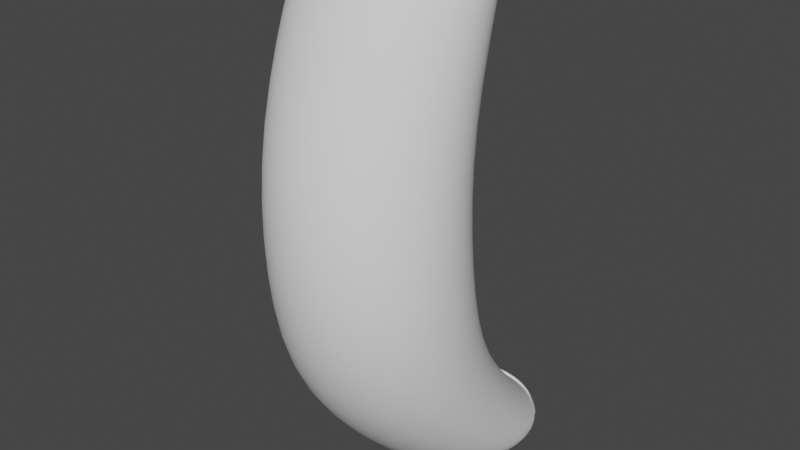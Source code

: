 # Source: TubePart1.blend  (saved by Blender 3.6.13; exported with 4.5.12 LTS)
import bpy
from mathutils import Matrix  # noqa: F401  (used for matrix-valued properties, if any)

bpy.ops.wm.read_factory_settings(use_empty=True)
scene = bpy.context.scene
scene.name = 'Scene'

# ---- collections
col_collection = bpy.data.collections.new('Collection'); scene.collection.children.link(col_collection)

# ---- world
world_world = bpy.data.worlds.new('World'); scene.world = world_world
world_world.use_nodes = True; world_world.node_tree.nodes.clear()
_N = world_world.node_tree.nodes; _L = world_world.node_tree.links
n0 = _N.new('ShaderNodeOutputWorld'); n0.name = 'World Output'; n0.location = (300, 300)
n1 = _N.new('ShaderNodeBackground'); n1.name = 'Background'; n1.location = (10, 300)
n1.inputs[0].default_value = (0.05088, 0.05088, 0.05088, 1.0)
_L.new(n1.outputs[0], n0.inputs[0])
n0.is_active_output = True
world_world.color = (0.05088, 0.05088, 0.05088)
world_world.use_sun_shadow = False
world_world.sun_shadow_jitter_overblur = 0.0

# ---- meshes
me_cylinder = bpy.data.meshes.new('Cylinder')
me_cylinder.from_pydata([(-0.05799, 2.538, -1.244), (-0.4653, 2.069, 1.477), (0.1371, 2.519, -1.244), (-0.2703, 2.05, 1.477), (0.3247, 2.462, -1.244), (-0.08266, 1.993, 1.477), (0.4976, 2.369, -1.244), (0.09023, 1.901, 1.477), (0.6491, 2.245, -1.244), (0.2418, 1.777, 1.477), (0.7735, 2.093, -1.244), (0.3661, 1.625, 1.477), (0.8659, 1.921, -1.244), (0.4585, 1.452, 1.477), (0.9228, 1.733, -1.244), (0.5154, 1.264, 1.477), (0.942, 1.538, -1.244), (0.5347, 1.069, 1.477), (0.9228, 1.343, -1.244), (0.5154, 0.8743, 1.477), (0.8659, 1.155, -1.244), (0.4585, 0.6867, 1.477), (0.7735, 0.9823, -1.244), (0.3661, 0.5138, 1.477), (0.6491, 0.8308, -1.244), (0.2418, 0.3623, 1.477), (0.4976, 0.7064, -1.244), (0.09023, 0.2379, 1.477), (0.3247, 0.614, -1.244), (-0.08266, 0.1455, 1.477), (0.1371, 0.5571, -1.244), (-0.2703, 0.08862, 1.477), (-0.05799, 0.5379, -1.244), (-0.4653, 0.06941, 1.477), (-0.2531, 0.5571, -1.244), (-0.6604, 0.08862, 1.477), (-0.4407, 0.614, -1.244), (-0.848, 0.1455, 1.477), (-0.6136, 0.7064, -1.244), (-1.021, 0.2379, 1.477), (-0.7651, 0.8308, -1.244), (-1.172, 0.3623, 1.477), (-0.8895, 0.9823, -1.244), (-1.297, 0.5138, 1.477), (-0.9819, 1.155, -1.244), (-1.389, 0.6867, 1.477), (-1.039, 1.343, -1.244), (-1.446, 0.8743, 1.477), (-1.058, 1.538, -1.244), (-1.465, 1.069, 1.477), (-1.039, 1.733, -1.244), (-1.446, 1.264, 1.477), (-0.9819, 1.921, -1.244), (-1.389, 1.452, 1.477), (-0.8895, 2.093, -1.244), (-1.297, 1.625, 1.477), (-0.7651, 2.245, -1.244), (-1.172, 1.777, 1.477), (-0.6136, 2.369, -1.244), (-1.021, 1.901, 1.477), (-0.4407, 2.462, -1.244), (-0.848, 1.993, 1.477), (-0.2531, 2.519, -1.244), (-0.6604, 2.05, 1.477), (0.0, 1.0, 0.07334), (0.1951, 0.9808, 0.07334), (0.3827, 0.9239, 0.07334), (0.5556, 0.8315, 0.07334), (0.7071, 0.7071, 0.07334), (0.8315, 0.5556, 0.07334), (0.9239, 0.3827, 0.07334), (0.9808, 0.1951, 0.07334), (1.0, 0.0, 0.07334), (0.9808, -0.1951, 0.07334), (0.9239, -0.3827, 0.07334), (0.8315, -0.5556, 0.07334), (0.7071, -0.7071, 0.07334), (0.5556, -0.8315, 0.07334), (0.3827, -0.9239, 0.07334), (0.1951, -0.9808, 0.07334), (0.0, -1.0, 0.07334), (-0.1951, -0.9808, 0.07334), (-0.3827, -0.9239, 0.07334), (-0.5556, -0.8315, 0.07334), (-0.7071, -0.7071, 0.07334), (-0.8315, -0.5556, 0.07334), (-0.9239, -0.3827, 0.07334), (-0.9808, -0.1951, 0.07334), (-1.0, 0.0, 0.07334), (-0.9808, 0.1951, 0.07334), (-0.9239, 0.3827, 0.07334), (-0.8315, 0.5556, 0.07334), (-0.7071, 0.7071, 0.07334), (-0.5556, 0.8315, 0.07334), (-0.3827, 0.9239, 0.07334), (-0.1951, 0.9808, 0.07334), (-0.05799, 2.46, -1.166), (0.1219, 2.442, -1.166), (-0.2854, 1.974, 1.399), (-0.4653, 1.992, 1.399), (0.2949, 2.39, -1.166), (-0.1124, 1.921, 1.399), (0.4543, 2.305, -1.166), (0.04698, 1.836, 1.399), (0.5941, 2.19, -1.166), (0.1867, 1.721, 1.399), (0.7088, 2.05, -1.166), (0.3014, 1.582, 1.399), (0.794, 1.891, -1.166), (0.3866, 1.422, 1.399), (0.8465, 1.718, -1.166), (0.4391, 1.249, 1.399), (0.8642, 1.538, -1.166), (0.4568, 1.069, 1.399), (0.8465, 1.358, -1.166), (0.4391, 0.8895, 1.399), (0.794, 1.185, -1.166), (0.3866, 0.7165, 1.399), (0.7088, 1.026, -1.166), (0.3014, 0.5571, 1.399), (0.5941, 0.8858, -1.166), (0.1867, 0.4173, 1.399), (0.4543, 0.7711, -1.166), (0.04698, 0.3027, 1.399), (0.2949, 0.6859, -1.166), (-0.1124, 0.2174, 1.399), (0.1219, 0.6334, -1.166), (-0.2854, 0.165, 1.399), (-0.05799, 0.6157, -1.166), (-0.4653, 0.1472, 1.399), (-0.2379, 0.6334, -1.166), (-0.6452, 0.165, 1.399), (-0.4109, 0.6859, -1.166), (-0.8182, 0.2174, 1.399), (-0.5703, 0.7711, -1.166), (-0.9777, 0.3027, 1.399), (-0.7101, 0.8858, -1.166), (-1.117, 0.4173, 1.399), (-0.8247, 1.026, -1.166), (-1.232, 0.5571, 1.399), (-0.91, 1.185, -1.166), (-1.317, 0.7165, 1.399), (-0.9624, 1.358, -1.166), (-1.37, 0.8895, 1.399), (-0.9801, 1.538, -1.166), (-1.388, 1.069, 1.399), (-0.9624, 1.718, -1.166), (-1.37, 1.249, 1.399), (-0.91, 1.891, -1.166), (-1.317, 1.422, 1.399), (-0.8247, 2.05, -1.166), (-1.232, 1.582, 1.399), (-0.7101, 2.19, -1.166), (-1.117, 1.721, 1.399), (-0.5703, 2.305, -1.166), (-0.9777, 1.836, 1.399), (-0.4109, 2.39, -1.166), (-0.8182, 1.921, 1.399), (-0.2379, 2.442, -1.166), (-0.6452, 1.974, 1.399), (-0.2092, 1.236, 0.7525), (-0.01408, 1.216, 0.7525), (0.1735, 1.159, 0.7525), (0.3464, 1.067, 0.7525), (0.4979, 0.9427, 0.7525), (0.6223, 0.7911, 0.7525), (0.7147, 0.6182, 0.7525), (0.7716, 0.4307, 0.7525), (0.7908, 0.2356, 0.7525), (0.7716, 0.04047, 0.7525), (0.7147, -0.1471, 0.7525), (0.6223, -0.32, 0.7525), (0.4979, -0.4715, 0.7525), (0.3464, -0.5959, 0.7525), (0.1735, -0.6883, 0.7525), (-0.01408, -0.7452, 0.7525), (-0.2092, -0.7644, 0.7525), (-0.4043, -0.7452, 0.7525), (-0.5919, -0.6883, 0.7525), (-0.7647, -0.5959, 0.7525), (-0.9163, -0.4715, 0.7525), (-1.041, -0.32, 0.7525), (-1.133, -0.1471, 0.7525), (-1.19, 0.04047, 0.7525), (-1.209, 0.2356, 0.7525), (-1.19, 0.4307, 0.7525), (-1.133, 0.6182, 0.7525), (-1.041, 0.7911, 0.7525), (-0.9163, 0.9427, 0.7525), (-0.7647, 1.067, 0.7525), (-0.5919, 1.159, 0.7525), (-0.4043, 1.216, 0.7525), (0.1713, 1.306, -0.6148), (0.3589, 1.249, -0.6148), (0.5318, 1.157, -0.6148), (0.6834, 1.032, -0.6148), (0.8077, 0.8808, -0.6148), (0.9001, 0.7079, -0.6148), (0.957, 0.5203, -0.6148), (0.9762, 0.3252, -0.6148), (0.957, 0.1301, -0.6148), (0.9001, -0.05747, -0.6148), (0.8077, -0.2304, -0.6148), (0.6834, -0.3819, -0.6148), (0.5318, -0.5063, -0.6148), (0.3589, -0.5987, -0.6148), (0.1713, -0.6556, -0.6148), (-0.02375, -0.6748, -0.6148), (-0.2188, -0.6556, -0.6148), (-0.4064, -0.5987, -0.6148), (-0.5793, -0.5063, -0.6148), (-0.7309, -0.3819, -0.6148), (-0.8552, -0.2304, -0.6148), (-0.9476, -0.05747, -0.6148), (-1.005, 0.1301, -0.6148), (-1.024, 0.3252, -0.6148), (-1.005, 0.5203, -0.6148), (-0.9476, 0.7079, -0.6148), (-0.8552, 0.8808, -0.6148), (-0.7309, 1.032, -0.6148), (-0.5793, 1.157, -0.6148), (-0.4064, 1.249, -0.6148), (-0.2188, 1.306, -0.6148), (-0.02375, 1.325, -0.6148)], [], [(160, 161, 3, 1), (161, 162, 5, 3), (162, 163, 7, 5), (163, 164, 9, 7), (164, 165, 11, 9), (165, 166, 13, 11), (166, 167, 15, 13), (167, 168, 17, 15), (168, 169, 19, 17), (169, 170, 21, 19), (170, 171, 23, 21), (171, 172, 25, 23), (172, 173, 27, 25), (173, 174, 29, 27), (174, 175, 31, 29), (175, 176, 33, 31), (176, 177, 35, 33), (177, 178, 37, 35), (178, 179, 39, 37), (179, 180, 41, 39), (180, 181, 43, 41), (181, 182, 45, 43), (182, 183, 47, 45), (183, 184, 49, 47), (184, 185, 51, 49), (185, 186, 53, 51), (186, 187, 55, 53), (187, 188, 57, 55), (188, 189, 59, 57), (189, 190, 61, 59), (21, 117, 115, 19), (190, 191, 63, 61), (191, 160, 1, 63), (36, 132, 134, 38), (222, 223, 64, 95), (221, 222, 95, 94), (220, 221, 94, 93), (219, 220, 93, 92), (218, 219, 92, 91), (217, 218, 91, 90), (216, 217, 90, 89), (215, 216, 89, 88), (214, 215, 88, 87), (213, 214, 87, 86), (212, 213, 86, 85), (211, 212, 85, 84), (210, 211, 84, 83), (209, 210, 83, 82), (208, 209, 82, 81), (207, 208, 81, 80), (206, 207, 80, 79), (205, 206, 79, 78), (204, 205, 78, 77), (203, 204, 77, 76), (202, 203, 76, 75), (201, 202, 75, 74), (200, 201, 74, 73), (199, 200, 73, 72), (198, 199, 72, 71), (197, 198, 71, 70), (196, 197, 70, 69), (195, 196, 69, 68), (194, 195, 68, 67), (193, 194, 67, 66), (192, 193, 66, 65), (223, 192, 65, 64), (94, 95, 191, 190), (95, 64, 160, 191), (54, 150, 152, 56), (39, 135, 133, 37), (2, 97, 100, 4), (57, 153, 151, 55), (20, 116, 118, 22), (5, 101, 98, 3), (38, 134, 136, 40), (23, 119, 117, 21), (56, 152, 154, 58), (41, 137, 135, 39), (4, 100, 102, 6), (59, 155, 153, 57), (22, 118, 120, 24), (7, 103, 101, 5), (40, 136, 138, 42), (25, 121, 119, 23), (58, 154, 156, 60), (43, 139, 137, 41), (6, 102, 104, 8), (61, 157, 155, 59), (24, 120, 122, 26), (9, 105, 103, 7), (42, 138, 140, 44), (27, 123, 121, 25), (60, 156, 158, 62), (45, 141, 139, 43), (8, 104, 106, 10), (63, 159, 157, 61), (26, 122, 124, 28), (11, 107, 105, 9), (44, 140, 142, 46), (29, 125, 123, 27), (62, 158, 96, 0), (47, 143, 141, 45), (10, 106, 108, 12), (1, 99, 159, 63), (28, 124, 126, 30), (13, 109, 107, 11), (46, 142, 144, 48), (31, 127, 125, 29), (49, 145, 143, 47), (12, 108, 110, 14), (30, 126, 128, 32), (15, 111, 109, 13), (48, 144, 146, 50), (33, 129, 127, 31), (51, 147, 145, 49), (14, 110, 112, 16), (32, 128, 130, 34), (17, 113, 111, 15), (50, 146, 148, 52), (35, 131, 129, 33), (53, 149, 147, 51), (16, 112, 114, 18), (34, 130, 132, 36), (19, 115, 113, 17), (0, 96, 97, 2), (52, 148, 150, 54), (37, 133, 131, 35), (3, 98, 99, 1), (55, 151, 149, 53), (18, 114, 116, 20), (93, 94, 190, 189), (92, 93, 189, 188), (91, 92, 188, 187), (90, 91, 187, 186), (89, 90, 186, 185), (88, 89, 185, 184), (87, 88, 184, 183), (86, 87, 183, 182), (85, 86, 182, 181), (84, 85, 181, 180), (83, 84, 180, 179), (82, 83, 179, 178), (81, 82, 178, 177), (80, 81, 177, 176), (79, 80, 176, 175), (78, 79, 175, 174), (77, 78, 174, 173), (76, 77, 173, 172), (75, 76, 172, 171), (74, 75, 171, 170), (73, 74, 170, 169), (72, 73, 169, 168), (71, 72, 168, 167), (70, 71, 167, 166), (69, 70, 166, 165), (68, 69, 165, 164), (67, 68, 164, 163), (66, 67, 163, 162), (65, 66, 162, 161), (64, 65, 161, 160), (0, 2, 192, 223), (2, 4, 193, 192), (4, 6, 194, 193), (6, 8, 195, 194), (8, 10, 196, 195), (10, 12, 197, 196), (12, 14, 198, 197), (14, 16, 199, 198), (16, 18, 200, 199), (18, 20, 201, 200), (20, 22, 202, 201), (22, 24, 203, 202), (24, 26, 204, 203), (26, 28, 205, 204), (28, 30, 206, 205), (30, 32, 207, 206), (32, 34, 208, 207), (34, 36, 209, 208), (36, 38, 210, 209), (38, 40, 211, 210), (40, 42, 212, 211), (42, 44, 213, 212), (44, 46, 214, 213), (46, 48, 215, 214), (48, 50, 216, 215), (50, 52, 217, 216), (52, 54, 218, 217), (54, 56, 219, 218), (56, 58, 220, 219), (58, 60, 221, 220), (60, 62, 222, 221), (62, 0, 223, 222)])
me_cylinder.polygons.foreach_set('use_smooth', [True] * 192)
_uv = me_cylinder.uv_layers.new(name='UVMap')
_uv.uv.foreach_set('vector', [1.0, 0.8765, 0.9688, 0.8765, 0.9688, 1.0, 1.0, 1.0, 0.9688, 0.8765, 0.9375, 0.8765, 0.9375, 1.0, 0.9688, 1.0, 0.9375, 0.8765, 0.9062, 0.8765, 0.9062, 1.0, 0.9375, 1.0, 0.9062, 0.8765, 0.875, 0.8765, 0.875, 1.0, 0.9062, 1.0, 0.875, 0.8765, 0.8438, 0.8765, 0.8438, 1.0, 0.875, 1.0, 0.8438, 0.8765, 0.8125, 0.8765, 0.8125, 1.0, 0.8438, 1.0, 0.8125, 0.8765, 0.7812, 0.8765, 0.7812, 1.0, 0.8125, 1.0, 0.7812, 0.8765, 0.75, 0.8765, 0.75, 1.0, 0.7812, 1.0, 0.75, 0.8765, 0.7188, 0.8765, 0.7188, 1.0, 0.75, 1.0, 0.7188, 0.8765, 0.6875, 0.8765, 0.6875, 1.0, 0.7188, 1.0, 0.6875, 0.8765, 0.6562, 0.8765, 0.6562, 1.0, 0.6875, 1.0, 0.6562, 0.8765, 0.625, 0.8765, 0.625, 1.0, 0.6562, 1.0, 0.625, 0.8765, 0.5938, 0.8765, 0.5938, 1.0, 0.625, 1.0, 0.5938, 0.8765, 0.5625, 0.8765, 0.5625, 1.0, 0.5938, 1.0, 0.5625, 0.8765, 0.5312, 0.8765, 0.5312, 1.0, 0.5625, 1.0, 0.5312, 0.8765, 0.5, 0.8765, 0.5, 1.0, 0.5312, 1.0, 0.5, 0.8765, 0.4688, 0.8765, 0.4688, 1.0, 0.5, 1.0, 0.4688, 0.8765, 0.4375, 0.8765, 0.4375, 1.0, 0.4688, 1.0, 0.4375, 0.8765, 0.4062, 0.8765, 0.4062, 1.0, 0.4375, 1.0, 0.4062, 0.8765, 0.375, 0.8765, 0.375, 1.0, 0.4062, 1.0, 0.375, 0.8765, 0.3438, 0.8765, 0.3438, 1.0, 0.375, 1.0, 0.3438, 0.8765, 0.3125, 0.8765, 0.3125, 1.0, 0.3438, 1.0, 0.3125, 0.8765, 0.2812, 0.8765, 0.2812, 1.0, 0.3125, 1.0, 0.2812, 0.8765, 0.25, 0.8765, 0.25, 1.0, 0.2812, 1.0, 0.25, 0.8765, 0.2188, 0.8765, 0.2188, 1.0, 0.25, 1.0, 0.2188, 0.8765, 0.1875, 0.8765, 0.1875, 1.0, 0.2188, 1.0, 0.1875, 0.8765, 0.1562, 0.8765, 0.1562, 1.0, 0.1875, 1.0, 0.1562, 0.8765, 0.125, 0.8765, 0.125, 1.0, 0.1562, 1.0, 0.125, 0.8765, 0.09375, 0.8765, 0.09375, 1.0, 0.125, 1.0, 0.09375, 0.8765, 0.0625, 0.8765, 0.0625, 1.0, 0.09375, 1.0, 0.6875, 1.0, 0.6875, 1.0, 0.7188, 1.0, 0.7188, 1.0, 0.0625, 0.8765, 0.03125, 0.8765, 0.03125, 1.0, 0.0625, 1.0, 0.03125, 0.8765, 0.0, 0.8765, 0.0, 1.0, 0.03125, 1.0, 0.4375, 0.5, 0.4375, 0.5, 0.4062, 0.5, 0.4062, 0.5, 0.03125, 0.6342, 0.0, 0.6342, 0.0, 0.7683, 0.03125, 0.7683, 0.0625, 0.6342, 0.03125, 0.6342, 0.03125, 0.7683, 0.0625, 0.7683, 0.09375, 0.6342, 0.0625, 0.6342, 0.0625, 0.7683, 0.09375, 0.7683, 0.125, 0.6342, 0.09375, 0.6342, 0.09375, 0.7683, 0.125, 0.7683, 0.1562, 0.6342, 0.125, 0.6342, 0.125, 0.7683, 0.1562, 0.7683, 0.1875, 0.6342, 0.1562, 0.6342, 0.1562, 0.7683, 0.1875, 0.7683, 0.2188, 0.6342, 0.1875, 0.6342, 0.1875, 0.7683, 0.2188, 0.7683, 0.25, 0.6342, 0.2188, 0.6342, 0.2188, 0.7683, 0.25, 0.7683, 0.2812, 0.6342, 0.25, 0.6342, 0.25, 0.7683, 0.2812, 0.7683, 0.3125, 0.6342, 0.2812, 0.6342, 0.2812, 0.7683, 0.3125, 0.7683, 0.3438, 0.6342, 0.3125, 0.6342, 0.3125, 0.7683, 0.3438, 0.7683, 0.375, 0.6342, 0.3438, 0.6342, 0.3438, 0.7683, 0.375, 0.7683, 0.4063, 0.6342, 0.375, 0.6342, 0.375, 0.7683, 0.4062, 0.7683, 0.4375, 0.6342, 0.4063, 0.6342, 0.4062, 0.7683, 0.4375, 0.7683, 0.4687, 0.6342, 0.4375, 0.6342, 0.4375, 0.7683, 0.4688, 0.7683, 0.5, 0.6342, 0.4687, 0.6342, 0.4688, 0.7683, 0.5, 0.7683, 0.5312, 0.6342, 0.5, 0.6342, 0.5, 0.7683, 0.5312, 0.7683, 0.5625, 0.6342, 0.5312, 0.6342, 0.5312, 0.7683, 0.5625, 0.7683, 0.5938, 0.6342, 0.5625, 0.6342, 0.5625, 0.7683, 0.5938, 0.7683, 0.625, 0.6342, 0.5938, 0.6342, 0.5938, 0.7683, 0.625, 0.7683, 0.6562, 0.6342, 0.625, 0.6342, 0.625, 0.7683, 0.6562, 0.7683, 0.6875, 0.6342, 0.6562, 0.6342, 0.6562, 0.7683, 0.6875, 0.7683, 0.7188, 0.6342, 0.6875, 0.6342, 0.6875, 0.7683, 0.7188, 0.7683, 0.75, 0.6342, 0.7188, 0.6342, 0.7188, 0.7683, 0.75, 0.7683, 0.7812, 0.6342, 0.75, 0.6342, 0.75, 0.7683, 0.7812, 0.7683, 0.8125, 0.6342, 0.7812, 0.6342, 0.7812, 0.7683, 0.8125, 0.7683, 0.8438, 0.6342, 0.8125, 0.6342, 0.8125, 0.7683, 0.8438, 0.7683, 0.875, 0.6342, 0.8438, 0.6342, 0.8438, 0.7683, 0.875, 0.7683, 0.9063, 0.6342, 0.875, 0.6342, 0.875, 0.7683, 0.9062, 0.7683, 0.9375, 0.6342, 0.9063, 0.6342, 0.9062, 0.7683, 0.9375, 0.7683, 0.9687, 0.6342, 0.9375, 0.6342, 0.9375, 0.7683, 0.9688, 0.7683, 1.0, 0.6342, 0.9687, 0.6342, 0.9688, 0.7683, 1.0, 0.7683, 0.0625, 0.7683, 0.03125, 0.7683, 0.03125, 0.8765, 0.0625, 0.8765, 0.03125, 0.7683, 0.0, 0.7683, 0.0, 0.8765, 0.03125, 0.8765, 0.1562, 0.5, 0.1562, 0.5, 0.125, 0.5, 0.125, 0.5, 0.4062, 1.0, 0.4062, 1.0, 0.4375, 1.0, 0.4375, 1.0, 0.9688, 0.5, 0.9688, 0.5, 0.9375, 0.5, 0.9375, 0.5, 0.125, 1.0, 0.125, 1.0, 0.1562, 1.0, 0.1562, 1.0, 0.6875, 0.5, 0.6875, 0.5, 0.6562, 0.5, 0.6562, 0.5, 0.9375, 1.0, 0.9375, 1.0, 0.9688, 1.0, 0.9688, 1.0, 0.4062, 0.5, 0.4062, 0.5, 0.375, 0.5, 0.375, 0.5, 0.6562, 1.0, 0.6562, 1.0, 0.6875, 1.0, 0.6875, 1.0, 0.125, 0.5, 0.125, 0.5, 0.09375, 0.5, 0.09375, 0.5, 0.375, 1.0, 0.375, 1.0, 0.4062, 1.0, 0.4062, 1.0, 0.9375, 0.5, 0.9375, 0.5, 0.9062, 0.5, 0.9062, 0.5, 0.09375, 1.0, 0.09375, 1.0, 0.125, 1.0, 0.125, 1.0, 0.6562, 0.5, 0.6562, 0.5, 0.625, 0.5, 0.625, 0.5, 0.9062, 1.0, 0.9062, 1.0, 0.9375, 1.0, 0.9375, 1.0, 0.375, 0.5, 0.375, 0.5, 0.3438, 0.5, 0.3438, 0.5, 0.625, 1.0, 0.625, 1.0, 0.6562, 1.0, 0.6562, 1.0, 0.09375, 0.5, 0.09375, 0.5, 0.0625, 0.5, 0.0625, 0.5, 0.3438, 1.0, 0.3438, 1.0, 0.375, 1.0, 0.375, 1.0, 0.9062, 0.5, 0.9062, 0.5, 0.875, 0.5, 0.875, 0.5, 0.0625, 1.0, 0.0625, 1.0, 0.09375, 1.0, 0.09375, 1.0, 0.625, 0.5, 0.625, 0.5, 0.5938, 0.5, 0.5938, 0.5, 0.875, 1.0, 0.875, 1.0, 0.9062, 1.0, 0.9062, 1.0, 0.3438, 0.5, 0.3438, 0.5, 0.3125, 0.5, 0.3125, 0.5, 0.5938, 1.0, 0.5938, 1.0, 0.625, 1.0, 0.625, 1.0, 0.0625, 0.5, 0.0625, 0.5, 0.03125, 0.5, 0.03125, 0.5, 0.3125, 1.0, 0.3125, 1.0, 0.3438, 1.0, 0.3438, 1.0, 0.875, 0.5, 0.875, 0.5, 0.8438, 0.5, 0.8438, 0.5, 0.03125, 1.0, 0.03125, 1.0, 0.0625, 1.0, 0.0625, 1.0, 0.5938, 0.5, 0.5938, 0.5, 0.5625, 0.5, 0.5625, 0.5, 0.8438, 1.0, 0.8438, 1.0, 0.875, 1.0, 0.875, 1.0, 0.3125, 0.5, 0.3125, 0.5, 0.2812, 0.5, 0.2812, 0.5, 0.5625, 1.0, 0.5625, 1.0, 0.5938, 1.0, 0.5938, 1.0, 0.03125, 0.5, 0.03125, 0.5, 0.0, 0.5, 0.0, 0.5, 0.2812, 1.0, 0.2812, 1.0, 0.3125, 1.0, 0.3125, 1.0, 0.8438, 0.5, 0.8438, 0.5, 0.8125, 0.5, 0.8125, 0.5, 0.0, 1.0, 0.0, 1.0, 0.03125, 1.0, 0.03125, 1.0, 0.5625, 0.5, 0.5625, 0.5, 0.5312, 0.5, 0.5312, 0.5, 0.8125, 1.0, 0.8125, 1.0, 0.8438, 1.0, 0.8438, 1.0, 0.2812, 0.5, 0.2812, 0.5, 0.25, 0.5, 0.25, 0.5, 0.5312, 1.0, 0.5312, 1.0, 0.5625, 1.0, 0.5625, 1.0, 0.25, 1.0, 0.25, 1.0, 0.2812, 1.0, 0.2812, 1.0, 0.8125, 0.5, 0.8125, 0.5, 0.7812, 0.5, 0.7812, 0.5, 0.5312, 0.5, 0.5312, 0.5, 0.5, 0.5, 0.5, 0.5, 0.7812, 1.0, 0.7812, 1.0, 0.8125, 1.0, 0.8125, 1.0, 0.25, 0.5, 0.25, 0.5, 0.2188, 0.5, 0.2188, 0.5, 0.5, 1.0, 0.5, 1.0, 0.5312, 1.0, 0.5312, 1.0, 0.2188, 1.0, 0.2188, 1.0, 0.25, 1.0, 0.25, 1.0, 0.7812, 0.5, 0.7812, 0.5, 0.75, 0.5, 0.75, 0.5, 0.5, 0.5, 0.5, 0.5, 0.4688, 0.5, 0.4688, 0.5, 0.75, 1.0, 0.75, 1.0, 0.7812, 1.0, 0.7812, 1.0, 0.2188, 0.5, 0.2188, 0.5, 0.1875, 0.5, 0.1875, 0.5, 0.4688, 1.0, 0.4688, 1.0, 0.5, 1.0, 0.5, 1.0, 0.1875, 1.0, 0.1875, 1.0, 0.2188, 1.0, 0.2188, 1.0, 0.75, 0.5, 0.75, 0.5, 0.7188, 0.5, 0.7188, 0.5, 0.4688, 0.5, 0.4688, 0.5, 0.4375, 0.5, 0.4375, 0.5, 0.7188, 1.0, 0.7188, 1.0, 0.75, 1.0, 0.75, 1.0, 1.0, 0.5, 1.0, 0.5, 0.9688, 0.5, 0.9688, 0.5, 0.1875, 0.5, 0.1875, 0.5, 0.1562, 0.5, 0.1562, 0.5, 0.4375, 1.0, 0.4375, 1.0, 0.4688, 1.0, 0.4688, 1.0, 0.9688, 1.0, 0.9688, 1.0, 1.0, 1.0, 1.0, 1.0, 0.1562, 1.0, 0.1562, 1.0, 0.1875, 1.0, 0.1875, 1.0, 0.7188, 0.5, 0.7188, 0.5, 0.6875, 0.5, 0.6875, 0.5, 0.09375, 0.7683, 0.0625, 0.7683, 0.0625, 0.8765, 0.09375, 0.8765, 0.125, 0.7683, 0.09375, 0.7683, 0.09375, 0.8765, 0.125, 0.8765, 0.1562, 0.7683, 0.125, 0.7683, 0.125, 0.8765, 0.1562, 0.8765, 0.1875, 0.7683, 0.1562, 0.7683, 0.1562, 0.8765, 0.1875, 0.8765, 0.2188, 0.7683, 0.1875, 0.7683, 0.1875, 0.8765, 0.2188, 0.8765, 0.25, 0.7683, 0.2188, 0.7683, 0.2188, 0.8765, 0.25, 0.8765, 0.2812, 0.7683, 0.25, 0.7683, 0.25, 0.8765, 0.2812, 0.8765, 0.3125, 0.7683, 0.2812, 0.7683, 0.2812, 0.8765, 0.3125, 0.8765, 0.3438, 0.7683, 0.3125, 0.7683, 0.3125, 0.8765, 0.3438, 0.8765, 0.375, 0.7683, 0.3438, 0.7683, 0.3438, 0.8765, 0.375, 0.8765, 0.4062, 0.7683, 0.375, 0.7683, 0.375, 0.8765, 0.4062, 0.8765, 0.4375, 0.7683, 0.4062, 0.7683, 0.4062, 0.8765, 0.4375, 0.8765, 0.4688, 0.7683, 0.4375, 0.7683, 0.4375, 0.8765, 0.4688, 0.8765, 0.5, 0.7683, 0.4688, 0.7683, 0.4688, 0.8765, 0.5, 0.8765, 0.5312, 0.7683, 0.5, 0.7683, 0.5, 0.8765, 0.5312, 0.8765, 0.5625, 0.7683, 0.5312, 0.7683, 0.5312, 0.8765, 0.5625, 0.8765, 0.5938, 0.7683, 0.5625, 0.7683, 0.5625, 0.8765, 0.5938, 0.8765, 0.625, 0.7683, 0.5938, 0.7683, 0.5938, 0.8765, 0.625, 0.8765, 0.6562, 0.7683, 0.625, 0.7683, 0.625, 0.8765, 0.6562, 0.8765, 0.6875, 0.7683, 0.6562, 0.7683, 0.6562, 0.8765, 0.6875, 0.8765, 0.7188, 0.7683, 0.6875, 0.7683, 0.6875, 0.8765, 0.7188, 0.8765, 0.75, 0.7683, 0.7188, 0.7683, 0.7188, 0.8765, 0.75, 0.8765, 0.7812, 0.7683, 0.75, 0.7683, 0.75, 0.8765, 0.7812, 0.8765, 0.8125, 0.7683, 0.7812, 0.7683, 0.7812, 0.8765, 0.8125, 0.8765, 0.8438, 0.7683, 0.8125, 0.7683, 0.8125, 0.8765, 0.8438, 0.8765, 0.875, 0.7683, 0.8438, 0.7683, 0.8438, 0.8765, 0.875, 0.8765, 0.9062, 0.7683, 0.875, 0.7683, 0.875, 0.8765, 0.9062, 0.8765, 0.9375, 0.7683, 0.9062, 0.7683, 0.9062, 0.8765, 0.9375, 0.8765, 0.9688, 0.7683, 0.9375, 0.7683, 0.9375, 0.8765, 0.9688, 0.8765, 1.0, 0.7683, 0.9688, 0.7683, 0.9688, 0.8765, 1.0, 0.8765, 1.0, 0.5, 0.9688, 0.5, 0.9687, 0.6342, 1.0, 0.6342, 0.9688, 0.5, 0.9375, 0.5, 0.9375, 0.6342, 0.9687, 0.6342, 0.9375, 0.5, 0.9062, 0.5, 0.9063, 0.6342, 0.9375, 0.6342, 0.9062, 0.5, 0.875, 0.5, 0.875, 0.6342, 0.9063, 0.6342, 0.875, 0.5, 0.8438, 0.5, 0.8438, 0.6342, 0.875, 0.6342, 0.8438, 0.5, 0.8125, 0.5, 0.8125, 0.6342, 0.8438, 0.6342, 0.8125, 0.5, 0.7812, 0.5, 0.7812, 0.6342, 0.8125, 0.6342, 0.7812, 0.5, 0.75, 0.5, 0.75, 0.6342, 0.7812, 0.6342, 0.75, 0.5, 0.7188, 0.5, 0.7188, 0.6342, 0.75, 0.6342, 0.7188, 0.5, 0.6875, 0.5, 0.6875, 0.6342, 0.7188, 0.6342, 0.6875, 0.5, 0.6562, 0.5, 0.6562, 0.6342, 0.6875, 0.6342, 0.6562, 0.5, 0.625, 0.5, 0.625, 0.6342, 0.6562, 0.6342, 0.625, 0.5, 0.5938, 0.5, 0.5938, 0.6342, 0.625, 0.6342, 0.5938, 0.5, 0.5625, 0.5, 0.5625, 0.6342, 0.5938, 0.6342, 0.5625, 0.5, 0.5312, 0.5, 0.5312, 0.6342, 0.5625, 0.6342, 0.5312, 0.5, 0.5, 0.5, 0.5, 0.6342, 0.5312, 0.6342, 0.5, 0.5, 0.4688, 0.5, 0.4687, 0.6342, 0.5, 0.6342, 0.4688, 0.5, 0.4375, 0.5, 0.4375, 0.6342, 0.4687, 0.6342, 0.4375, 0.5, 0.4062, 0.5, 0.4063, 0.6342, 0.4375, 0.6342, 0.4062, 0.5, 0.375, 0.5, 0.375, 0.6342, 0.4063, 0.6342, 0.375, 0.5, 0.3438, 0.5, 0.3438, 0.6342, 0.375, 0.6342, 0.3438, 0.5, 0.3125, 0.5, 0.3125, 0.6342, 0.3438, 0.6342, 0.3125, 0.5, 0.2812, 0.5, 0.2812, 0.6342, 0.3125, 0.6342, 0.2812, 0.5, 0.25, 0.5, 0.25, 0.6342, 0.2812, 0.6342, 0.25, 0.5, 0.2188, 0.5, 0.2188, 0.6342, 0.25, 0.6342, 0.2188, 0.5, 0.1875, 0.5, 0.1875, 0.6342, 0.2188, 0.6342, 0.1875, 0.5, 0.1562, 0.5, 0.1562, 0.6342, 0.1875, 0.6342, 0.1562, 0.5, 0.125, 0.5, 0.125, 0.6342, 0.1562, 0.6342, 0.125, 0.5, 0.09375, 0.5, 0.09375, 0.6342, 0.125, 0.6342, 0.09375, 0.5, 0.0625, 0.5, 0.0625, 0.6342, 0.09375, 0.6342, 0.0625, 0.5, 0.03125, 0.5, 0.03125, 0.6342, 0.0625, 0.6342, 0.03125, 0.5, 0.0, 0.5, 0.0, 0.6342, 0.03125, 0.6342])
me_cylinder.update()

# ---- objects
ob_cylinder = bpy.data.objects.new('Cylinder', me_cylinder)

# ---- transforms, parenting, visibility, modifiers, constraints
ob_cylinder.location = (0.004968, 0.01271, -0.0005603)
ob_cylinder.scale = (0.5, 0.5, 1.0)
_m = ob_cylinder.modifiers.new('Subdivision', 'SUBSURF')
_m.levels = 2

# ---- collection membership
col_collection.objects.link(ob_cylinder)

# ---- scene / render settings (as saved in the file)
scene.frame_start = 1; scene.frame_end = 250; scene.frame_set(1)
scene.render.engine = 'BLENDER_EEVEE_NEXT'
scene.cycles.sampling_pattern = 'TABULATED_SOBOL'
scene.view_settings.view_transform = 'Filmic'
bpy.context.view_layer.update()

# ---- added for rendering (the .blend has no active camera and no usable light): camera, sun
cam_auto = bpy.data.cameras.new('AutoCamera')
cam_auto.lens = 50.0
cam_auto.sensor_width = 36.0
cam_auto.clip_end = 1000.0
ob_auto_camera = bpy.data.objects.new('AutoCamera', cam_auto)
scene.collection.objects.link(ob_auto_camera)
ob_auto_camera.location = (3.10092, -3.45757, 2.68575)
ob_auto_camera.rotation_euler = (1.09748, -7.21219e-08, 0.694738)
scene.camera = ob_auto_camera
light_auto_sun = bpy.data.lights.new('AutoSun', 'SUN')
light_auto_sun.energy = 3.0
light_auto_sun.angle = 0.0523599
ob_auto_sun = bpy.data.objects.new('AutoSun', light_auto_sun)
scene.collection.objects.link(ob_auto_sun)
ob_auto_sun.rotation_euler = (0.872665, 0.174533, 0.523599)
bpy.context.view_layer.update()
